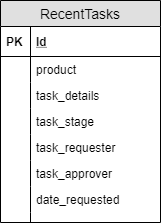

The diagram above was exported from draw.io. Its source (the exported page's mxGraphModel, read from the mxfile embedded in the PNG):
<mxGraphModel dx="250" dy="672" grid="1" gridSize="10" guides="1" tooltips="1" connect="1" arrows="1" fold="1" page="1" pageScale="1" pageWidth="1169" pageHeight="826" background="#ffffff" math="0" shadow="0">
  <root>
    <mxCell id="0" />
    <mxCell id="1" parent="0" />
    <mxCell id="N48lPtXMPvsa7K2eSpz_-1" value="RecentTasks" style="swimlane;fontStyle=0;childLayout=stackLayout;horizontal=1;startSize=26;fillColor=#e0e0e0;horizontalStack=0;resizeParent=1;resizeParentMax=0;resizeLast=0;collapsible=1;marginBottom=0;swimlaneFillColor=#ffffff;align=center;fontSize=14;" vertex="1" parent="1">
      <mxGeometry x="140" y="70" width="160" height="222" as="geometry" />
    </mxCell>
    <mxCell id="N48lPtXMPvsa7K2eSpz_-2" value="Id" style="shape=partialRectangle;top=0;left=0;right=0;bottom=1;align=left;verticalAlign=middle;fillColor=none;spacingLeft=34;spacingRight=4;overflow=hidden;rotatable=0;points=[[0,0.5],[1,0.5]];portConstraint=eastwest;dropTarget=0;fontStyle=5;fontSize=12;" vertex="1" parent="N48lPtXMPvsa7K2eSpz_-1">
      <mxGeometry y="26" width="160" height="30" as="geometry" />
    </mxCell>
    <mxCell id="N48lPtXMPvsa7K2eSpz_-3" value="PK" style="shape=partialRectangle;top=0;left=0;bottom=0;fillColor=none;align=left;verticalAlign=middle;spacingLeft=4;spacingRight=4;overflow=hidden;rotatable=0;points=[];portConstraint=eastwest;part=1;fontSize=12;fontStyle=1" vertex="1" connectable="0" parent="N48lPtXMPvsa7K2eSpz_-2">
      <mxGeometry width="30" height="30" as="geometry" />
    </mxCell>
    <mxCell id="N48lPtXMPvsa7K2eSpz_-4" value="product" style="shape=partialRectangle;top=0;left=0;right=0;bottom=0;align=left;verticalAlign=top;fillColor=none;spacingLeft=34;spacingRight=4;overflow=hidden;rotatable=0;points=[[0,0.5],[1,0.5]];portConstraint=eastwest;dropTarget=0;fontSize=12;" vertex="1" parent="N48lPtXMPvsa7K2eSpz_-1">
      <mxGeometry y="56" width="160" height="26" as="geometry" />
    </mxCell>
    <mxCell id="N48lPtXMPvsa7K2eSpz_-5" value="" style="shape=partialRectangle;top=0;left=0;bottom=0;fillColor=none;align=left;verticalAlign=top;spacingLeft=4;spacingRight=4;overflow=hidden;rotatable=0;points=[];portConstraint=eastwest;part=1;fontSize=12;" vertex="1" connectable="0" parent="N48lPtXMPvsa7K2eSpz_-4">
      <mxGeometry width="30" height="26" as="geometry" />
    </mxCell>
    <mxCell id="N48lPtXMPvsa7K2eSpz_-6" value="task_details" style="shape=partialRectangle;top=0;left=0;right=0;bottom=0;align=left;verticalAlign=top;fillColor=none;spacingLeft=34;spacingRight=4;overflow=hidden;rotatable=0;points=[[0,0.5],[1,0.5]];portConstraint=eastwest;dropTarget=0;fontSize=12;" vertex="1" parent="N48lPtXMPvsa7K2eSpz_-1">
      <mxGeometry y="82" width="160" height="26" as="geometry" />
    </mxCell>
    <mxCell id="N48lPtXMPvsa7K2eSpz_-7" value="" style="shape=partialRectangle;top=0;left=0;bottom=0;fillColor=none;align=left;verticalAlign=top;spacingLeft=4;spacingRight=4;overflow=hidden;rotatable=0;points=[];portConstraint=eastwest;part=1;fontSize=12;" vertex="1" connectable="0" parent="N48lPtXMPvsa7K2eSpz_-6">
      <mxGeometry width="30" height="26" as="geometry" />
    </mxCell>
    <mxCell id="N48lPtXMPvsa7K2eSpz_-8" value="task_stage" style="shape=partialRectangle;top=0;left=0;right=0;bottom=0;align=left;verticalAlign=top;fillColor=none;spacingLeft=34;spacingRight=4;overflow=hidden;rotatable=0;points=[[0,0.5],[1,0.5]];portConstraint=eastwest;dropTarget=0;fontSize=12;" vertex="1" parent="N48lPtXMPvsa7K2eSpz_-1">
      <mxGeometry y="108" width="160" height="26" as="geometry" />
    </mxCell>
    <mxCell id="N48lPtXMPvsa7K2eSpz_-9" value="" style="shape=partialRectangle;top=0;left=0;bottom=0;fillColor=none;align=left;verticalAlign=top;spacingLeft=4;spacingRight=4;overflow=hidden;rotatable=0;points=[];portConstraint=eastwest;part=1;fontSize=12;" vertex="1" connectable="0" parent="N48lPtXMPvsa7K2eSpz_-8">
      <mxGeometry width="30" height="26" as="geometry" />
    </mxCell>
    <mxCell id="N48lPtXMPvsa7K2eSpz_-20" value="task_requester" style="shape=partialRectangle;top=0;left=0;right=0;bottom=0;align=left;verticalAlign=top;fillColor=none;spacingLeft=34;spacingRight=4;overflow=hidden;rotatable=0;points=[[0,0.5],[1,0.5]];portConstraint=eastwest;dropTarget=0;fontSize=12;" vertex="1" parent="N48lPtXMPvsa7K2eSpz_-1">
      <mxGeometry y="134" width="160" height="26" as="geometry" />
    </mxCell>
    <mxCell id="N48lPtXMPvsa7K2eSpz_-21" value="" style="shape=partialRectangle;top=0;left=0;bottom=0;fillColor=none;align=left;verticalAlign=top;spacingLeft=4;spacingRight=4;overflow=hidden;rotatable=0;points=[];portConstraint=eastwest;part=1;fontSize=12;" vertex="1" connectable="0" parent="N48lPtXMPvsa7K2eSpz_-20">
      <mxGeometry width="30" height="26" as="geometry" />
    </mxCell>
    <mxCell id="N48lPtXMPvsa7K2eSpz_-22" value="task_approver" style="shape=partialRectangle;top=0;left=0;right=0;bottom=0;align=left;verticalAlign=top;fillColor=none;spacingLeft=34;spacingRight=4;overflow=hidden;rotatable=0;points=[[0,0.5],[1,0.5]];portConstraint=eastwest;dropTarget=0;fontSize=12;" vertex="1" parent="N48lPtXMPvsa7K2eSpz_-1">
      <mxGeometry y="160" width="160" height="26" as="geometry" />
    </mxCell>
    <mxCell id="N48lPtXMPvsa7K2eSpz_-23" value="" style="shape=partialRectangle;top=0;left=0;bottom=0;fillColor=none;align=left;verticalAlign=top;spacingLeft=4;spacingRight=4;overflow=hidden;rotatable=0;points=[];portConstraint=eastwest;part=1;fontSize=12;" vertex="1" connectable="0" parent="N48lPtXMPvsa7K2eSpz_-22">
      <mxGeometry width="30" height="26" as="geometry" />
    </mxCell>
    <mxCell id="N48lPtXMPvsa7K2eSpz_-24" value="date_requested" style="shape=partialRectangle;top=0;left=0;right=0;bottom=0;align=left;verticalAlign=top;fillColor=none;spacingLeft=34;spacingRight=4;overflow=hidden;rotatable=0;points=[[0,0.5],[1,0.5]];portConstraint=eastwest;dropTarget=0;fontSize=12;" vertex="1" parent="N48lPtXMPvsa7K2eSpz_-1">
      <mxGeometry y="186" width="160" height="26" as="geometry" />
    </mxCell>
    <mxCell id="N48lPtXMPvsa7K2eSpz_-25" value="" style="shape=partialRectangle;top=0;left=0;bottom=0;fillColor=none;align=left;verticalAlign=top;spacingLeft=4;spacingRight=4;overflow=hidden;rotatable=0;points=[];portConstraint=eastwest;part=1;fontSize=12;" vertex="1" connectable="0" parent="N48lPtXMPvsa7K2eSpz_-24">
      <mxGeometry width="30" height="26" as="geometry" />
    </mxCell>
    <mxCell id="N48lPtXMPvsa7K2eSpz_-10" value="" style="shape=partialRectangle;top=0;left=0;right=0;bottom=0;align=left;verticalAlign=top;fillColor=none;spacingLeft=34;spacingRight=4;overflow=hidden;rotatable=0;points=[[0,0.5],[1,0.5]];portConstraint=eastwest;dropTarget=0;fontSize=12;" vertex="1" parent="N48lPtXMPvsa7K2eSpz_-1">
      <mxGeometry y="212" width="160" height="10" as="geometry" />
    </mxCell>
    <mxCell id="N48lPtXMPvsa7K2eSpz_-11" value="" style="shape=partialRectangle;top=0;left=0;bottom=0;fillColor=none;align=left;verticalAlign=top;spacingLeft=4;spacingRight=4;overflow=hidden;rotatable=0;points=[];portConstraint=eastwest;part=1;fontSize=12;" vertex="1" connectable="0" parent="N48lPtXMPvsa7K2eSpz_-10">
      <mxGeometry width="30" height="10" as="geometry" />
    </mxCell>
  </root>
</mxGraphModel>